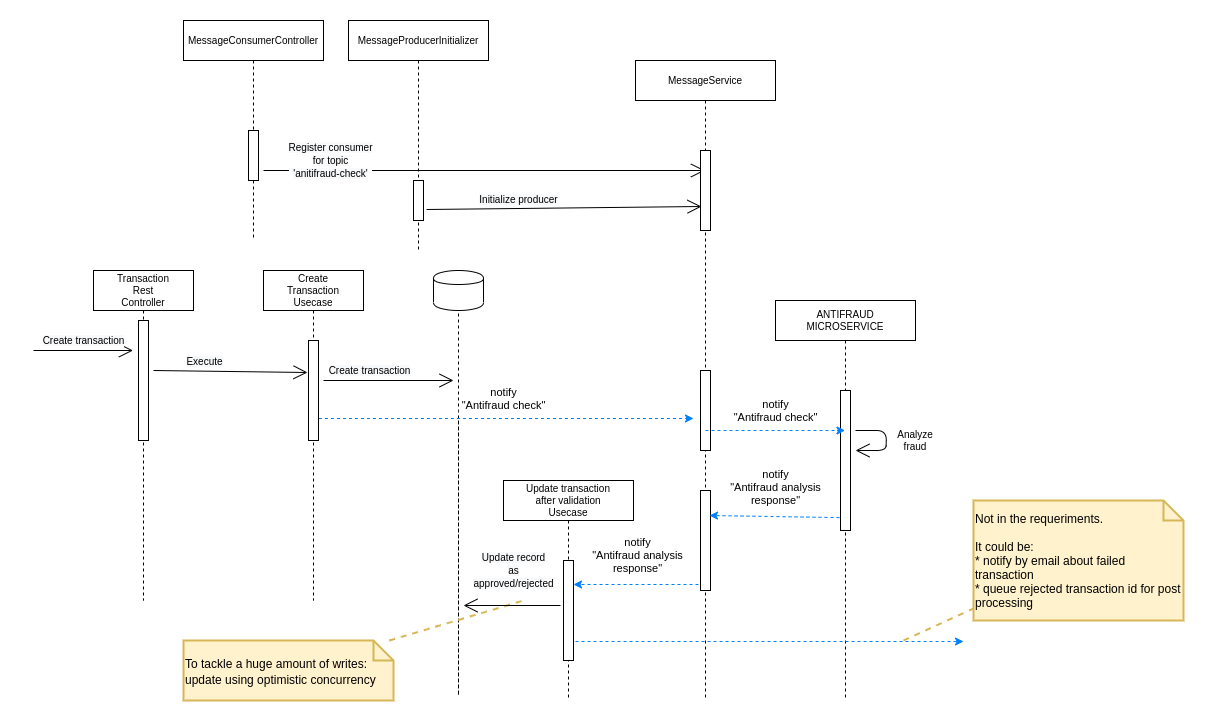

The diagram above was exported from draw.io. Its source (the exported page's mxGraphModel, read from the mxfile embedded in the PNG):
<mxGraphModel dx="2272" dy="775" grid="1" gridSize="10" guides="1" tooltips="1" connect="1" arrows="1" fold="1" page="1" pageScale="1" pageWidth="850" pageHeight="1100" math="0" shadow="0">
  <root>
    <mxCell id="EHaFZcdSQ8AFlZIk_-6X-0" />
    <mxCell id="EHaFZcdSQ8AFlZIk_-6X-1" parent="EHaFZcdSQ8AFlZIk_-6X-0" />
    <mxCell id="BDWo0rQdTJ3R7PN1i4d0-0" value="MessageConsumerController" style="shape=umlLifeline;perimeter=lifelinePerimeter;whiteSpace=wrap;html=1;container=1;collapsible=0;recursiveResize=0;outlineConnect=0;fontSize=10;" vertex="1" parent="EHaFZcdSQ8AFlZIk_-6X-1">
      <mxGeometry x="160" y="60" width="140" height="220" as="geometry" />
    </mxCell>
    <mxCell id="BDWo0rQdTJ3R7PN1i4d0-1" value="" style="html=1;points=[];perimeter=orthogonalPerimeter;" vertex="1" parent="BDWo0rQdTJ3R7PN1i4d0-0">
      <mxGeometry x="65" y="110" width="10" height="50" as="geometry" />
    </mxCell>
    <mxCell id="BDWo0rQdTJ3R7PN1i4d0-3" value="Transaction&lt;br style=&quot;font-size: 10px;&quot;&gt;Rest&lt;br style=&quot;font-size: 10px;&quot;&gt;Controller" style="shape=umlLifeline;perimeter=lifelinePerimeter;whiteSpace=wrap;html=1;container=1;collapsible=0;recursiveResize=0;outlineConnect=0;fontSize=10;" vertex="1" parent="EHaFZcdSQ8AFlZIk_-6X-1">
      <mxGeometry x="70" y="310" width="100" height="330" as="geometry" />
    </mxCell>
    <mxCell id="BDWo0rQdTJ3R7PN1i4d0-4" value="" style="html=1;points=[];perimeter=orthogonalPerimeter;" vertex="1" parent="BDWo0rQdTJ3R7PN1i4d0-3">
      <mxGeometry x="45" y="50" width="10" height="120" as="geometry" />
    </mxCell>
    <mxCell id="BDWo0rQdTJ3R7PN1i4d0-5" value="" style="shape=cylinder;whiteSpace=wrap;html=1;boundedLbl=1;backgroundOutline=1;" vertex="1" parent="EHaFZcdSQ8AFlZIk_-6X-1">
      <mxGeometry x="410" y="310" width="50" height="40" as="geometry" />
    </mxCell>
    <mxCell id="BDWo0rQdTJ3R7PN1i4d0-8" value="" style="endArrow=none;dashed=1;html=1;entryX=0.5;entryY=1;entryDx=0;entryDy=0;" edge="1" target="BDWo0rQdTJ3R7PN1i4d0-5" parent="EHaFZcdSQ8AFlZIk_-6X-1">
      <mxGeometry width="50" height="50" relative="1" as="geometry">
        <mxPoint x="435" y="460" as="sourcePoint" />
        <mxPoint x="705" y="100" as="targetPoint" />
        <Array as="points">
          <mxPoint x="435" y="740" />
          <mxPoint x="435" y="460" />
        </Array>
      </mxGeometry>
    </mxCell>
    <mxCell id="BDWo0rQdTJ3R7PN1i4d0-9" value="&lt;span style=&quot;font-size: 10px ; background-color: rgb(248 , 249 , 250)&quot;&gt;Register consumer&lt;/span&gt;&lt;br style=&quot;font-size: 10px ; background-color: rgb(248 , 249 , 250)&quot;&gt;&lt;span style=&quot;font-size: 10px ; background-color: rgb(248 , 249 , 250)&quot;&gt;for topic&lt;/span&gt;&lt;br style=&quot;font-size: 10px ; background-color: rgb(248 , 249 , 250)&quot;&gt;&lt;span style=&quot;font-size: 10px ; background-color: rgb(248 , 249 , 250)&quot;&gt;'anitifraud-check'&lt;/span&gt;" style="endArrow=open;endFill=1;endSize=12;html=1;" edge="1" parent="EHaFZcdSQ8AFlZIk_-6X-1" target="BDWo0rQdTJ3R7PN1i4d0-28">
      <mxGeometry x="-0.6965" y="10" width="160" relative="1" as="geometry">
        <mxPoint x="240" y="210" as="sourcePoint" />
        <mxPoint x="390" y="210" as="targetPoint" />
        <mxPoint as="offset" />
      </mxGeometry>
    </mxCell>
    <mxCell id="BDWo0rQdTJ3R7PN1i4d0-11" value="notify&lt;br&gt;&quot;Antifraud check&quot;" style="endArrow=classic;html=1;dashed=1;strokeColor=#007FFF;" edge="1" parent="EHaFZcdSQ8AFlZIk_-6X-1">
      <mxGeometry y="20" width="50" height="50" relative="1" as="geometry">
        <mxPoint x="289.5" y="458" as="sourcePoint" />
        <mxPoint x="670" y="458" as="targetPoint" />
        <mxPoint as="offset" />
      </mxGeometry>
    </mxCell>
    <mxCell id="BDWo0rQdTJ3R7PN1i4d0-14" value="Analyze fraud" style="text;html=1;strokeColor=none;fillColor=none;align=center;verticalAlign=middle;whiteSpace=wrap;rounded=0;fontSize=10;" vertex="1" parent="EHaFZcdSQ8AFlZIk_-6X-1">
      <mxGeometry x="872" y="470" width="40" height="20" as="geometry" />
    </mxCell>
    <mxCell id="BDWo0rQdTJ3R7PN1i4d0-18" value="&lt;font style=&quot;font-size: 12px&quot;&gt;To tackle a huge amount of writes:&lt;br&gt;update using&amp;nbsp;optimistic concurrency&lt;/font&gt;" style="shape=note;strokeWidth=2;fontSize=14;size=20;whiteSpace=wrap;html=1;fillColor=#fff2cc;strokeColor=#d6b656;align=left;" vertex="1" parent="EHaFZcdSQ8AFlZIk_-6X-1">
      <mxGeometry x="160" y="680" width="210" height="60" as="geometry" />
    </mxCell>
    <mxCell id="BDWo0rQdTJ3R7PN1i4d0-19" style="rounded=0;orthogonalLoop=1;jettySize=auto;html=1;labelBackgroundColor=#E6F2F8;startArrow=none;startFill=0;endArrow=none;endFill=0;fontSize=12;fontColor=#003300;dashed=1;fillColor=#fff2cc;strokeColor=#d6b656;strokeWidth=2;" edge="1" source="BDWo0rQdTJ3R7PN1i4d0-18" parent="EHaFZcdSQ8AFlZIk_-6X-1">
      <mxGeometry relative="1" as="geometry">
        <mxPoint x="500" y="640" as="targetPoint" />
      </mxGeometry>
    </mxCell>
    <mxCell id="BDWo0rQdTJ3R7PN1i4d0-22" value="MessageProducerInitializer" style="shape=umlLifeline;perimeter=lifelinePerimeter;whiteSpace=wrap;html=1;container=1;collapsible=0;recursiveResize=0;outlineConnect=0;fontSize=10;" vertex="1" parent="EHaFZcdSQ8AFlZIk_-6X-1">
      <mxGeometry x="325" y="60" width="140" height="230" as="geometry" />
    </mxCell>
    <mxCell id="BDWo0rQdTJ3R7PN1i4d0-24" value="" style="html=1;points=[];perimeter=orthogonalPerimeter;" vertex="1" parent="BDWo0rQdTJ3R7PN1i4d0-22">
      <mxGeometry x="65" y="160" width="10" height="40" as="geometry" />
    </mxCell>
    <mxCell id="BDWo0rQdTJ3R7PN1i4d0-25" value="" style="endArrow=open;endFill=1;endSize=12;html=1;" edge="1" parent="EHaFZcdSQ8AFlZIk_-6X-1">
      <mxGeometry width="160" relative="1" as="geometry">
        <mxPoint x="832" y="470" as="sourcePoint" />
        <mxPoint x="832" y="490" as="targetPoint" />
        <Array as="points">
          <mxPoint x="863" y="470" />
          <mxPoint x="862.5" y="490" />
        </Array>
      </mxGeometry>
    </mxCell>
    <mxCell id="BDWo0rQdTJ3R7PN1i4d0-28" value="MessageService" style="shape=umlLifeline;perimeter=lifelinePerimeter;whiteSpace=wrap;html=1;container=1;collapsible=0;recursiveResize=0;outlineConnect=0;fontSize=10;" vertex="1" parent="EHaFZcdSQ8AFlZIk_-6X-1">
      <mxGeometry x="612" y="100" width="140" height="640" as="geometry" />
    </mxCell>
    <mxCell id="BDWo0rQdTJ3R7PN1i4d0-29" value="" style="html=1;points=[];perimeter=orthogonalPerimeter;" vertex="1" parent="BDWo0rQdTJ3R7PN1i4d0-28">
      <mxGeometry x="65" y="90" width="10" height="80" as="geometry" />
    </mxCell>
    <mxCell id="BDWo0rQdTJ3R7PN1i4d0-43" value="" style="html=1;points=[];perimeter=orthogonalPerimeter;" vertex="1" parent="BDWo0rQdTJ3R7PN1i4d0-28">
      <mxGeometry x="65" y="430" width="10" height="100" as="geometry" />
    </mxCell>
    <mxCell id="BDWo0rQdTJ3R7PN1i4d0-31" value="&lt;span style=&quot;font-size: 10px ; background-color: rgb(248 , 249 , 250)&quot;&gt;Initialize producer&lt;/span&gt;" style="endArrow=open;endFill=1;endSize=12;html=1;exitX=1.5;exitY=0.725;exitDx=0;exitDy=0;exitPerimeter=0;entryX=0.1;entryY=0.7;entryDx=0;entryDy=0;entryPerimeter=0;" edge="1" parent="EHaFZcdSQ8AFlZIk_-6X-1" target="BDWo0rQdTJ3R7PN1i4d0-29">
      <mxGeometry x="-0.3313" y="9" width="160" relative="1" as="geometry">
        <mxPoint x="403" y="249" as="sourcePoint" />
        <mxPoint x="567.5" y="249" as="targetPoint" />
        <mxPoint as="offset" />
      </mxGeometry>
    </mxCell>
    <mxCell id="BDWo0rQdTJ3R7PN1i4d0-32" value="&lt;span style=&quot;font-size: 10px ; background-color: rgb(248 , 249 , 250)&quot;&gt;Create transaction&lt;/span&gt;" style="endArrow=open;endFill=1;endSize=12;html=1;" edge="1" parent="EHaFZcdSQ8AFlZIk_-6X-1">
      <mxGeometry x="0.005" y="10" width="160" relative="1" as="geometry">
        <mxPoint x="10" y="390" as="sourcePoint" />
        <mxPoint x="109.5" y="390" as="targetPoint" />
        <mxPoint as="offset" />
      </mxGeometry>
    </mxCell>
    <mxCell id="BDWo0rQdTJ3R7PN1i4d0-33" value="Create&lt;br&gt;Transaction&lt;br&gt;Usecase" style="shape=umlLifeline;perimeter=lifelinePerimeter;whiteSpace=wrap;html=1;container=1;collapsible=0;recursiveResize=0;outlineConnect=0;fontSize=10;" vertex="1" parent="EHaFZcdSQ8AFlZIk_-6X-1">
      <mxGeometry x="240" y="310" width="100" height="330" as="geometry" />
    </mxCell>
    <mxCell id="BDWo0rQdTJ3R7PN1i4d0-34" value="" style="html=1;points=[];perimeter=orthogonalPerimeter;" vertex="1" parent="BDWo0rQdTJ3R7PN1i4d0-33">
      <mxGeometry x="45" y="70" width="10" height="100" as="geometry" />
    </mxCell>
    <mxCell id="BDWo0rQdTJ3R7PN1i4d0-35" value="&lt;span style=&quot;font-size: 10px ; background-color: rgb(248 , 249 , 250)&quot;&gt;Execute&lt;/span&gt;" style="endArrow=open;endFill=1;endSize=12;html=1;entryX=-0.1;entryY=0.32;entryDx=0;entryDy=0;entryPerimeter=0;" edge="1" parent="EHaFZcdSQ8AFlZIk_-6X-1" target="BDWo0rQdTJ3R7PN1i4d0-34">
      <mxGeometry x="-0.3315" y="10" width="160" relative="1" as="geometry">
        <mxPoint x="130" y="410" as="sourcePoint" />
        <mxPoint x="289.5" y="410" as="targetPoint" />
        <mxPoint as="offset" />
      </mxGeometry>
    </mxCell>
    <mxCell id="BDWo0rQdTJ3R7PN1i4d0-36" value="&lt;span style=&quot;font-size: 10px ; background-color: rgb(248 , 249 , 250)&quot;&gt;Create transaction&lt;/span&gt;" style="endArrow=open;endFill=1;endSize=12;html=1;" edge="1" parent="EHaFZcdSQ8AFlZIk_-6X-1">
      <mxGeometry x="-0.2851" y="10" width="160" relative="1" as="geometry">
        <mxPoint x="300" y="420" as="sourcePoint" />
        <mxPoint x="430" y="420" as="targetPoint" />
        <mxPoint as="offset" />
      </mxGeometry>
    </mxCell>
    <mxCell id="BDWo0rQdTJ3R7PN1i4d0-38" value="" style="html=1;points=[];perimeter=orthogonalPerimeter;" vertex="1" parent="EHaFZcdSQ8AFlZIk_-6X-1">
      <mxGeometry x="677" y="410" width="10" height="80" as="geometry" />
    </mxCell>
    <mxCell id="BDWo0rQdTJ3R7PN1i4d0-40" value="ANTIFRAUD&lt;br&gt;MICROSERVICE" style="shape=umlLifeline;perimeter=lifelinePerimeter;whiteSpace=wrap;html=1;container=1;collapsible=0;recursiveResize=0;outlineConnect=0;fontSize=10;" vertex="1" parent="EHaFZcdSQ8AFlZIk_-6X-1">
      <mxGeometry x="752" y="340" width="140" height="400" as="geometry" />
    </mxCell>
    <mxCell id="BDWo0rQdTJ3R7PN1i4d0-41" value="" style="html=1;points=[];perimeter=orthogonalPerimeter;" vertex="1" parent="BDWo0rQdTJ3R7PN1i4d0-40">
      <mxGeometry x="65" y="90" width="10" height="140" as="geometry" />
    </mxCell>
    <mxCell id="BDWo0rQdTJ3R7PN1i4d0-42" value="notify&lt;br&gt;&quot;Antifraud check&quot;" style="endArrow=classic;html=1;dashed=1;strokeColor=#007FFF;" edge="1" parent="EHaFZcdSQ8AFlZIk_-6X-1">
      <mxGeometry y="20" width="50" height="50" relative="1" as="geometry">
        <mxPoint x="682" y="470" as="sourcePoint" />
        <mxPoint x="821.5" y="470" as="targetPoint" />
        <mxPoint as="offset" />
      </mxGeometry>
    </mxCell>
    <mxCell id="BDWo0rQdTJ3R7PN1i4d0-44" value="notify&lt;br&gt;&quot;Antifraud analysis&lt;br&gt;response&quot;" style="endArrow=classic;html=1;dashed=1;strokeColor=#007FFF;entryX=0.9;entryY=0.25;entryDx=0;entryDy=0;entryPerimeter=0;exitX=-0.1;exitY=0.908;exitDx=0;exitDy=0;exitPerimeter=0;" edge="1" parent="EHaFZcdSQ8AFlZIk_-6X-1" source="BDWo0rQdTJ3R7PN1i4d0-41" target="BDWo0rQdTJ3R7PN1i4d0-43">
      <mxGeometry x="-0.019" y="-29" width="50" height="50" relative="1" as="geometry">
        <mxPoint x="1002" y="580" as="sourcePoint" />
        <mxPoint x="831.5" y="460" as="targetPoint" />
        <mxPoint as="offset" />
      </mxGeometry>
    </mxCell>
    <mxCell id="BDWo0rQdTJ3R7PN1i4d0-45" value="Update&amp;nbsp;transaction&lt;br&gt;after validation&lt;br&gt;Usecase" style="shape=umlLifeline;perimeter=lifelinePerimeter;whiteSpace=wrap;html=1;container=1;collapsible=0;recursiveResize=0;outlineConnect=0;fontSize=10;" vertex="1" parent="EHaFZcdSQ8AFlZIk_-6X-1">
      <mxGeometry x="480" y="520" width="130" height="220" as="geometry" />
    </mxCell>
    <mxCell id="BDWo0rQdTJ3R7PN1i4d0-46" value="" style="html=1;points=[];perimeter=orthogonalPerimeter;" vertex="1" parent="BDWo0rQdTJ3R7PN1i4d0-45">
      <mxGeometry x="60" y="80" width="10" height="100" as="geometry" />
    </mxCell>
    <mxCell id="BDWo0rQdTJ3R7PN1i4d0-47" value="notify&lt;br&gt;&quot;Antifraud analysis&lt;br&gt;response&quot;" style="endArrow=classic;html=1;dashed=1;strokeColor=#007FFF;exitX=-0.2;exitY=0.76;exitDx=0;exitDy=0;exitPerimeter=0;" edge="1" parent="EHaFZcdSQ8AFlZIk_-6X-1">
      <mxGeometry x="-0.019" y="-29" width="50" height="50" relative="1" as="geometry">
        <mxPoint x="675" y="624" as="sourcePoint" />
        <mxPoint x="550" y="624" as="targetPoint" />
        <mxPoint as="offset" />
      </mxGeometry>
    </mxCell>
    <mxCell id="BDWo0rQdTJ3R7PN1i4d0-48" value="&lt;span style=&quot;font-size: 10px ; background-color: rgb(248 , 249 , 250)&quot;&gt;Update record&lt;br&gt;as&lt;br&gt;approved/rejected&lt;br&gt;&lt;/span&gt;" style="endArrow=open;endFill=1;endSize=12;html=1;exitX=-0.3;exitY=0.45;exitDx=0;exitDy=0;exitPerimeter=0;" edge="1" parent="EHaFZcdSQ8AFlZIk_-6X-1" source="BDWo0rQdTJ3R7PN1i4d0-46">
      <mxGeometry x="-0.0309" y="-35" width="160" relative="1" as="geometry">
        <mxPoint x="140" y="420" as="sourcePoint" />
        <mxPoint x="440" y="645" as="targetPoint" />
        <mxPoint as="offset" />
      </mxGeometry>
    </mxCell>
    <mxCell id="BDWo0rQdTJ3R7PN1i4d0-50" value="&lt;span style=&quot;font-size: 12px&quot;&gt;Not in the requeriments.&lt;br style=&quot;font-size: 12px&quot;&gt;&lt;/span&gt;&lt;br style=&quot;font-size: 12px&quot;&gt;It could be:&lt;br style=&quot;font-size: 12px&quot;&gt;* notify by email about failed transaction&lt;br style=&quot;font-size: 12px&quot;&gt;* queue rejected transaction id for post processing" style="shape=note;strokeWidth=2;fontSize=12;size=20;whiteSpace=wrap;html=1;fillColor=#fff2cc;strokeColor=#d6b656;align=left;" vertex="1" parent="EHaFZcdSQ8AFlZIk_-6X-1">
      <mxGeometry x="950" y="540" width="210" height="120" as="geometry" />
    </mxCell>
    <mxCell id="BDWo0rQdTJ3R7PN1i4d0-51" style="rounded=0;orthogonalLoop=1;jettySize=auto;html=1;labelBackgroundColor=#E6F2F8;startArrow=none;startFill=0;endArrow=none;endFill=0;fontSize=12;fontColor=#003300;dashed=1;fillColor=#fff2cc;strokeColor=#d6b656;strokeWidth=2;" edge="1" parent="EHaFZcdSQ8AFlZIk_-6X-1" target="BDWo0rQdTJ3R7PN1i4d0-50">
      <mxGeometry relative="1" as="geometry">
        <mxPoint x="880" y="680" as="sourcePoint" />
        <mxPoint x="510" y="650" as="targetPoint" />
      </mxGeometry>
    </mxCell>
    <mxCell id="BDWo0rQdTJ3R7PN1i4d0-52" value="" style="endArrow=classic;html=1;dashed=1;strokeColor=#007FFF;exitX=1.2;exitY=0.81;exitDx=0;exitDy=0;exitPerimeter=0;" edge="1" parent="EHaFZcdSQ8AFlZIk_-6X-1" source="BDWo0rQdTJ3R7PN1i4d0-46">
      <mxGeometry x="-0.019" y="-29" width="50" height="50" relative="1" as="geometry">
        <mxPoint x="685" y="634" as="sourcePoint" />
        <mxPoint x="940" y="681" as="targetPoint" />
        <mxPoint as="offset" />
      </mxGeometry>
    </mxCell>
  </root>
</mxGraphModel>